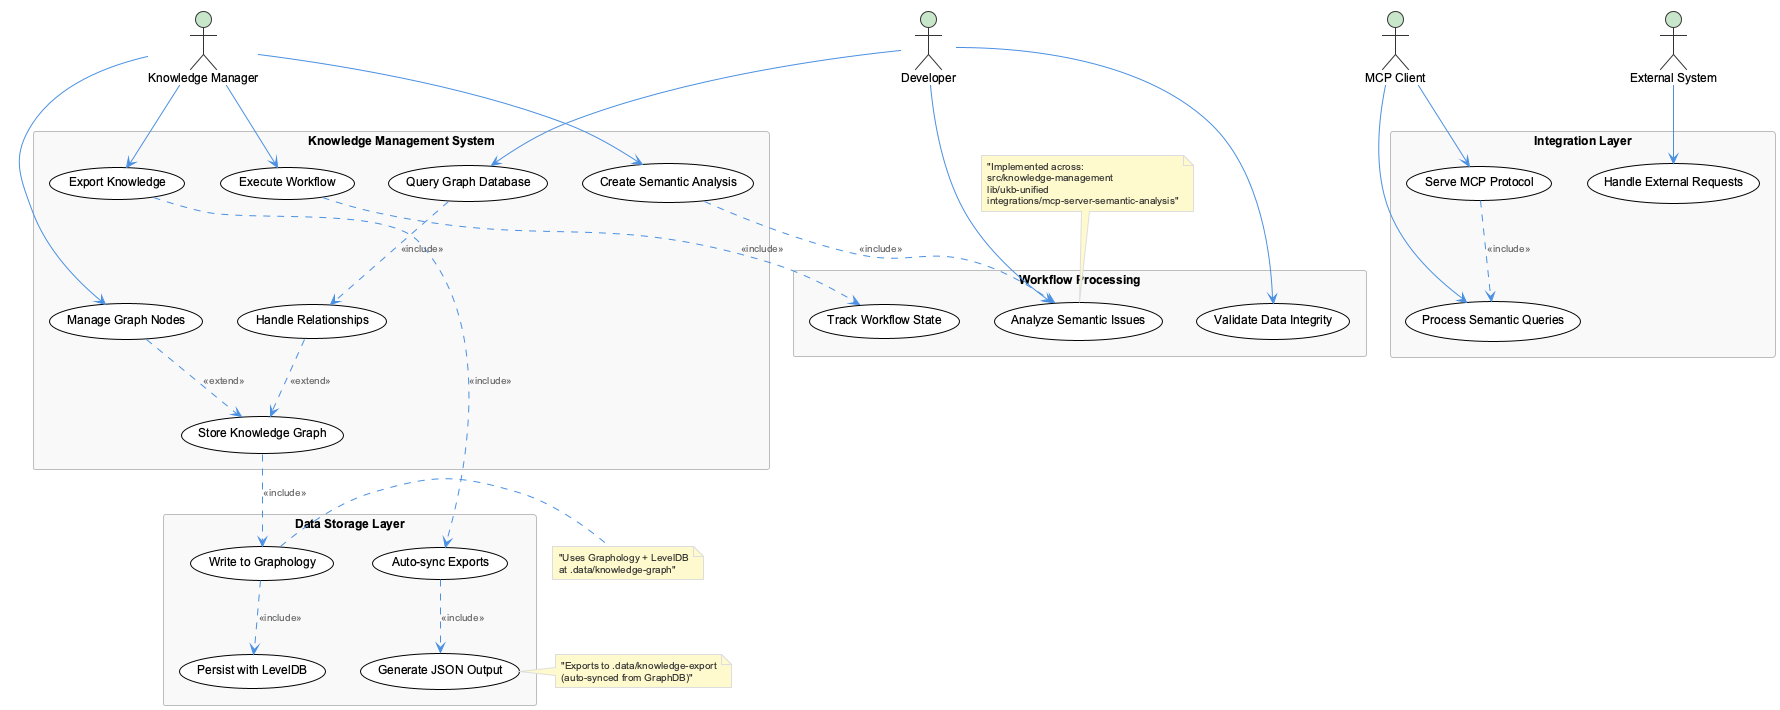

The diagram above was rendered by PlantUML. Its source (embedded in the PNG):
@startuml
!include /Users/q284340/Agentic/coding/docs/puml/_standard-style.puml

actor "Knowledge Manager" as KM
actor "Developer" as DEV
actor "MCP Client" as MCP
actor "External System" as EXT

rectangle "Knowledge Management System" {
  usecase "Create Semantic Analysis" as UC1
  usecase "Execute Workflow" as UC2
  usecase "Store Knowledge Graph" as UC3
  usecase "Query Graph Database" as UC4
  usecase "Export Knowledge" as UC5
  usecase "Manage Graph Nodes" as UC6
  usecase "Handle Relationships" as UC7
}

rectangle "Data Storage Layer" {
  usecase "Write to Graphology" as UC8
  usecase "Persist with LevelDB" as UC9
  usecase "Auto-sync Exports" as UC10
  usecase "Generate JSON Output" as UC11
}

rectangle "Integration Layer" {
  usecase "Serve MCP Protocol" as UC12
  usecase "Handle External Requests" as UC13
  usecase "Process Semantic Queries" as UC14
}

rectangle "Workflow Processing" {
  usecase "Analyze Semantic Issues" as UC15
  usecase "Track Workflow State" as UC16
  usecase "Validate Data Integrity" as UC17
}

KM --> UC1
KM --> UC2
KM --> UC5
KM --> UC6

DEV --> UC4
DEV --> UC15
DEV --> UC17

MCP --> UC12
MCP --> UC14

EXT --> UC13

UC1 ..> UC15 : <<include>>
UC2 ..> UC16 : <<include>>
UC3 ..> UC8 : <<include>>
UC8 ..> UC9 : <<include>>
UC5 ..> UC10 : <<include>>
UC10 ..> UC11 : <<include>>
UC4 ..> UC7 : <<include>>
UC12 ..> UC14 : <<include>>
UC6 ..> UC3 : <<extend>>
UC7 ..> UC3 : <<extend>>

note right of UC8 : "Uses Graphology + LevelDB\nat .data/knowledge-graph"
note right of UC11 : "Exports to .data/knowledge-export\n(auto-synced from GraphDB)"
note top of UC15 : "Implemented across:\nsrc/knowledge-management\nlib/ukb-unified\nintegrations/mcp-server-semantic-analysis"

@enduml